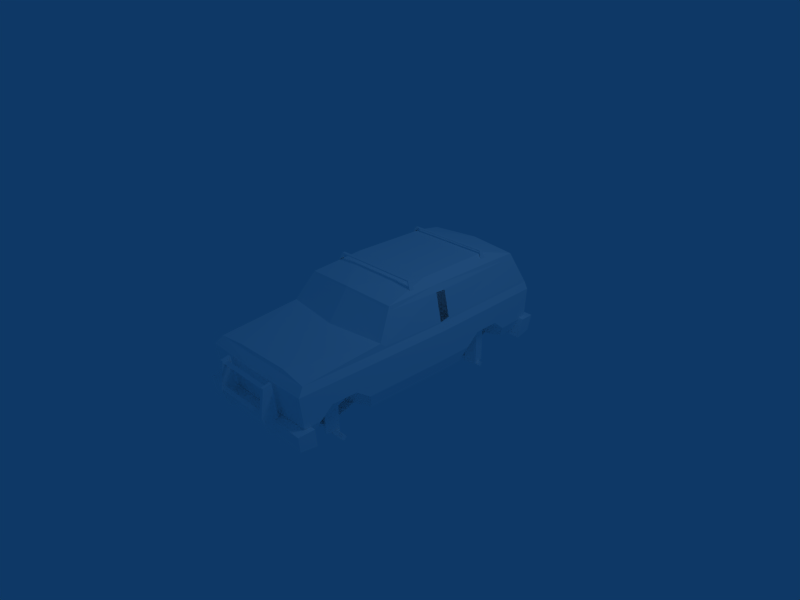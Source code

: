 # Source: tempest4x4-T.blend  (saved by Blender 2.48.1; exported with 4.5.12 LTS)
import bpy
from mathutils import Matrix  # noqa: F401  (used for matrix-valued properties, if any)

bpy.ops.wm.read_factory_settings(use_empty=True)
scene = bpy.context.scene
scene.name = 'Scene'

# ---- collections
col_collection_1 = bpy.data.collections.new('Collection 1'); scene.collection.children.link(col_collection_1)

# ---- materials (node trees are filled in below, after node groups)
mat_material_1 = bpy.data.materials.new('Material#1')
mat_material_1.alpha_threshold = 0.0
mat_material_1.diffuse_color = (1.0, 1.0, 1.0, 1.0)
mat_material_1.roughness = 0.5
mat_material_1.line_color = (0.0, 0.0, 0.0, 1.0)

# ---- material node trees

# ---- world
world_world = bpy.data.worlds.new('World'); scene.world = world_world
world_world.color = (0.05656, 0.2208, 0.4)
world_world.use_sun_shadow = False
world_world.sun_shadow_jitter_overblur = 0.0
world_world.cycles.sampling_method = 'MANUAL'
world_world.cycles.sample_map_resolution = 256

# ---- cameras
cam_camera = bpy.data.cameras.new('Camera')
cam_camera.passepartout_alpha = 0.2
cam_camera.clip_end = 100.0
cam_camera.lens = 35.0
cam_camera.ortho_scale = 7.314
cam_camera.show_passepartout = False
cam_camera.show_safe_areas = True
cam_camera.dof.focus_distance = 0.0
cam_camera.dof.aperture_fstop = 128.0

# ---- lights
light_spot = bpy.data.lights.new('Spot', 'POINT')
light_spot.transmission_factor = 0.0
light_spot.cutoff_distance = 30.0
light_spot.energy = 100.0
light_spot.shadow_buffer_clip_start = 1.001
light_spot.shadow_soft_size = 1.0
light_spot.shadow_maximum_resolution = 0.006
light_spot.use_absolute_resolution = True
light_spot.cycles.use_multiple_importance_sampling = False

# ---- meshes
me_body_prm0_material_1 = bpy.data.meshes.new('body.prm0_Material#1')
me_body_prm0_material_1.from_pydata([(0.6629, -1.508, -0.7937), (0.6629, -1.508, -0.06143), (0.7343, -1.337, -0.06136), (0.7343, -1.336, -0.7936), (0.7343, -1.337, -0.06136), (0.563, -1.265, -0.06134), (0.563, -1.265, -0.7936), (0.563, -1.265, -0.06134), (0.4916, -1.437, -0.0614), (0.4916, -1.436, -0.7936), (0.4916, -1.437, -0.0614), (0.6629, -1.508, -0.06143), (0.7343, -1.336, -0.7936), (0.563, -1.265, -0.7936), (0.4916, -1.436, -0.7936), (0.6629, -1.508, -0.7937), (0.804, 1.406, -0.7942), (0.8037, 1.407, -0.141), (0.6231, 1.364, -0.1411), (0.6235, 1.363, -0.7943), (0.6231, 1.364, -0.1411), (0.666, 1.183, -0.1409), (0.6663, 1.183, -0.7941), (0.666, 1.183, -0.1409), (0.8465, 1.226, -0.1409), (0.8468, 1.226, -0.7941), (0.8465, 1.226, -0.1409), (0.8037, 1.407, -0.141), (0.6235, 1.363, -0.7943), (0.6663, 1.183, -0.7941), (0.8468, 1.226, -0.7941), (0.804, 1.406, -0.7942), (-0.8042, 1.406, -0.7942), (-0.8042, 1.407, -0.141), (-0.847, 1.226, -0.1409), (-0.847, 1.226, -0.7941), (-0.847, 1.226, -0.1409), (-0.6664, 1.183, -0.1408), (-0.6664, 1.183, -0.7941), (-0.6664, 1.183, -0.1408), (-0.6236, 1.364, -0.141), (-0.6236, 1.363, -0.7942), (-0.6236, 1.364, -0.141), (-0.8042, 1.407, -0.141), (-0.847, 1.226, -0.7941), (-0.6664, 1.183, -0.7941), (-0.6236, 1.363, -0.7942), (-0.8042, 1.406, -0.7942), (-0.6631, -1.508, -0.7937), (-0.663, -1.508, -0.06142), (-0.4917, -1.437, -0.0614), (-0.4918, -1.436, -0.7936), (-0.4917, -1.437, -0.0614), (-0.5631, -1.265, -0.06132), (-0.5632, -1.265, -0.7936), (-0.5631, -1.265, -0.06132), (-0.7344, -1.337, -0.06134), (-0.7344, -1.336, -0.7936), (-0.7344, -1.337, -0.06134), (-0.663, -1.508, -0.06142), (-0.4918, -1.436, -0.7936), (-0.5632, -1.265, -0.7936), (-0.7344, -1.336, -0.7936), (-0.6631, -1.508, -0.7937), (-0.887, 1.935, 0.3007), (-0.7871, 1.82, 0.7028), (-0.8381, 0.5285, 0.69), (-0.9225, 0.531, 0.3012), (-0.9196, 0.3646, 0.2799), (-0.8413, 0.3664, 0.7027), (-0.8039, -0.4426, 0.7027), (-0.9151, -0.6547, 0.2959), (0.9226, 0.531, 0.3013), (0.7872, 1.82, 0.7029), (0.8891, 1.935, 0.3011), (0.8365, 0.5286, 0.6898), (0.9155, -0.6546, 0.296), (0.8037, -0.4426, 0.7027), (0.8418, 0.3665, 0.7028), (0.9338, 0.3647, 0.2796), (-7.051e-05, 2.114, 0.7038), (-0.6983, 2.056, 0.7036), (-0.7868, 2.248, 0.3007), (-9.347e-05, 2.279, 0.3011), (0.7867, 2.249, 0.301), (0.6981, 2.056, 0.7034), (-7.707e-05, -0.5322, 0.7897), (0.7242, -0.4879, 0.7311), (0.8296, -0.741, 0.3629), (-0.0001066, -0.848, 0.3614), (-0.8297, -0.7411, 0.363), (-0.7245, -0.4885, 0.7315), (0.8907, -1.983, 0.2595), (0.9088, -0.7307, 0.3627), (0.9156, -0.7569, 0.2605), (0.9351, 0.3689, 0.2608), (0.7926, 0.3689, 0.7917), (0.766, 2.023, 0.766), (0.8896, 2.259, 0.2607), (0.9443, 2.259, 0.1585), (0.9923, 0.369, 0.1585), (0.9694, 1.104, -0.1481), (0.987, 0.3689, -0.1478), (0.9826, 0.3689, -0.3149), (0.9571, -1.201, -0.148), (0.9598, -0.9718, -0.3148), (-0.8895, 2.259, 0.2607), (-0.9358, 0.3689, 0.2609), (-0.9451, 2.259, 0.1585), (-0.9918, 0.369, 0.1584), (-0.9711, 1.104, -0.1478), (-0.9858, 0.369, -0.1481), (-0.9823, 0.3688, -0.315), (-0.9583, -1.201, -0.148), (-0.9597, -0.9718, -0.3148), (-0.7936, 0.3689, 0.7918), (-0.7883, -0.461, 0.7658), (-0.911, -0.7304, 0.3631), (-0.9168, -0.7568, 0.2607), (-0.8908, -1.983, 0.2609), (-0.9438, -2.085, 0.1585), (0.7882, -0.461, 0.7658), (-8.035e-05, -0.5179, 0.8136), (-0.7883, -0.461, 0.7658), (-0.911, -0.7304, 0.3631), (-0.949, -1.591, -0.148), (-0.7883, -0.461, 0.7658), (-0.7936, 0.3689, 0.7918), (-0.666, 0.2897, 0.8948), (-0.6456, 1.534, 0.8933), (0.6659, 0.2897, 0.8948), (0.6454, 1.534, 0.8933), (0.7926, 0.3689, 0.7917), (0.766, 2.023, 0.766), (0.8896, 2.259, 0.2607), (0.766, 2.023, 0.766), (-7.215e-05, 2.08, 0.8006), (-0.7659, 2.023, 0.7659), (-0.911, -0.7304, 0.3631), (-0.8297, -0.7411, 0.363), (-0.4593, -1.964, 0.2959), (-0.0001066, -0.848, 0.3614), (0.4453, -1.949, 0.3017), (0.8296, -0.741, 0.3629), (0.9088, -0.7307, 0.3627), (0.9443, -2.085, 0.1586), (-0.9591, 1.501, -0.148), (-0.9507, 1.705, -0.3148), (-0.9337, 2.228, -0.3148), (-0.8493, 2.126, -0.51), (0.8682, -0.8861, -0.5567), (0.888, 0.3689, -0.5567), (0.9733, 0.8994, -0.3147), (-0.7659, 2.023, 0.7659), (-7.215e-05, 2.08, 0.8006), (-0.7659, 2.023, 0.7659), (-8.035e-05, -0.5179, 0.8136), (0.7882, -0.461, 0.7658), (0.949, -1.591, -0.148), (0.9428, -1.779, -0.3147), (0.9344, -2.028, -0.3149), (0.8481, -1.938, -0.51), (-6.723e-05, -2.108, 0.1586), (-0.9438, -2.085, 0.1585), (-0.8908, -1.983, 0.2609), (-7.543e-05, -1.983, 0.259), (0.8907, -1.983, 0.2595), (0.9443, -2.085, 0.1586), (0.9516, 1.705, -0.3148), (0.9584, 1.501, -0.148), (0.9349, 2.228, -0.3148), (0.8489, 2.126, -0.51), (0.8576, 1.781, -0.51), (-8.855e-05, 2.258, -0.3148), (0.9349, 2.228, -0.3148), (0.9443, 2.259, 0.1585), (-5.575e-05, 2.302, 0.1586), (-0.9451, 2.259, 0.1585), (-0.9337, 2.228, -0.3148), (0.7882, -0.461, 0.7658), (-0.9421, -1.779, -0.3148), (-0.935, -2.028, -0.3148), (-0.8481, -1.938, -0.51), (-0.8494, -1.864, -0.5101), (-5.575e-05, 2.302, 0.1586), (0.9443, 2.259, 0.1585), (-6.559e-05, 2.293, 0.2606), (-0.8895, 2.259, 0.2607), (-0.9451, 2.259, 0.1585), (-0.8874, 0.3688, -0.5568), (-0.8824, 0.8139, -0.5567), (-0.9743, 0.8994, -0.3146), (-0.87, -0.8863, -0.5566), (-0.4593, -1.964, 0.2959), (0.4453, -1.949, 0.3017), (-7.543e-05, -1.983, 0.259), (0.8489, 2.126, -0.51), (-8.855e-05, 2.258, -0.3148), (-0.8493, 2.126, -0.51), (0.9349, 2.228, -0.3148), (-0.9337, 2.228, -0.3148), (0.8896, 2.259, 0.2607), (-9.347e-05, 2.279, 0.3011), (-0.7868, 2.248, 0.3007), (-9.347e-05, 2.279, 0.3011), (0.7867, 2.249, 0.301), (-0.8297, -0.7411, 0.363), (0.8296, -0.741, 0.3629), (-0.0001066, -0.848, 0.3614), (0.8907, -1.983, 0.2595), (-0.8908, -1.983, 0.2609), (-0.8577, 1.781, -0.51), (-0.7868, 2.248, 0.3007), (-0.8908, -1.983, 0.2609), (0.8907, -1.983, 0.2595), (0.8822, 0.8139, -0.5566), (0.9088, -0.7307, 0.3627), (-0.8895, 2.259, 0.2607), (0.8501, -1.864, -0.5099), (0.2785, 1.336, -0.798), (0.1279, 1.287, -0.6459), (0.1278, 1.445, -0.7945), (-0.128, 1.287, -0.6459), (-0.128, 1.445, -0.7945), (-0.2787, 1.289, -0.7539), (-0.2787, 1.336, -0.798), (-0.8833, 1.289, -0.7539), (-0.8833, 1.336, -0.798), (-0.8833, 1.244, -0.8016), (-0.8833, 1.292, -0.8458), (-0.2787, 1.244, -0.8016), (-0.2787, 1.292, -0.8458), (-0.128, 1.139, -0.8041), (-0.128, 1.297, -0.9527), (0.1278, 1.139, -0.8041), (0.1279, 1.297, -0.9527), (0.2785, 1.244, -0.8016), (0.2785, 1.292, -0.8458), (0.8831, 1.244, -0.8016), (0.8831, 1.292, -0.8458), (0.8831, 1.336, -0.798), (0.2785, 1.289, -0.7539), (0.8831, -1.434, -0.8007), (0.8831, -1.389, -0.7527), (0.8831, -1.341, -0.7974), (0.2785, -1.389, -0.7527), (0.2785, -1.341, -0.7974), (0.1278, -1.392, -0.6453), (0.1279, -1.234, -0.7928), (-0.128, -1.392, -0.6453), (-0.128, -1.234, -0.7928), (-0.2787, -1.389, -0.7527), (-0.2787, -1.341, -0.7974), (-0.8833, -1.389, -0.7527), (-0.8833, -1.341, -0.7974), (-0.8833, -1.434, -0.8007), (-0.8833, -1.386, -0.8454), (-0.2787, -1.434, -0.8007), (-0.2787, -1.386, -0.8454), (-0.128, -1.54, -0.8029), (-0.128, -1.382, -0.9513), (0.1278, -1.54, -0.8029), (0.1278, -1.382, -0.9513), (0.2785, -1.434, -0.8007), (0.2785, -1.386, -0.8454), (0.8831, -1.386, -0.8454), (-0.9711, 1.104, -0.1478), (-0.9743, 0.8994, -0.3146), (-0.4133, 1.075, -0.3381), (-0.8824, 0.8139, -0.5567), (-0.3475, 0.9157, -0.649), (-0.4436, 0.3688, -0.6716), (0.4442, 0.3689, -0.6715), (-0.3429, -0.9866, -0.6475), (0.3429, -0.9866, -0.6475), (0.3366, -1.772, -0.5127), (0.4082, -1.146, -0.3397), (0.4039, -1.601, -0.3398), (0.9571, -1.201, -0.148), (0.949, -1.591, -0.148), (0.8977, -0.5203, 0.09648), (-0.8971, -0.5204, 0.09635), (0.8806, -0.9109, 0.01188), (-0.8798, -0.9109, 0.01182), (0.8444, -0.9046, -0.4363), (-0.8453, -0.9046, -0.4362), (0.8443, 0.6259, -0.4363), (-0.8449, 0.6259, -0.4362), (0.8447, 0.9264, -0.1082), (-0.846, 0.9264, -0.108), (0.8439, 2.216, -0.1083), (-0.8455, 2.216, -0.1082), (0.4453, -1.387, -0.7781), (0.6033, -1.387, -0.7781), (0.5928, -0.854, -0.5437), (0.6033, -1.393, -0.7089), (0.4548, -0.854, -0.5437), (0.4452, -1.393, -0.7089), (0.4548, -1.881, -0.5078), (0.5928, -1.881, -0.5078), (-0.6034, 1.285, -0.7091), (-0.6034, 1.291, -0.7788), (-0.5929, 1.808, -0.4966), (-0.4454, 1.291, -0.7788), (-0.455, 1.808, -0.4966), (-0.4454, 1.285, -0.7091), (-0.5929, 0.7692, -0.537), (-0.455, 0.7692, -0.537), (-0.6034, -1.393, -0.7089), (-0.6034, -1.387, -0.7781), (-0.5929, -0.854, -0.5437), (-0.4454, -1.387, -0.7781), (-0.455, -0.854, -0.5437), (-0.4454, -1.393, -0.7089), (-0.5929, -1.881, -0.5078), (-0.455, -1.881, -0.5078), (0.4453, 1.291, -0.7788), (0.6033, 1.291, -0.7788), (0.5928, 1.808, -0.4951), (0.6033, 1.285, -0.7091), (0.4548, 1.808, -0.4951), (0.4453, 1.285, -0.7091), (0.4548, 0.7692, -0.537), (0.5928, 0.7692, -0.537), (-0.9591, 1.501, -0.148), (-0.4079, 1.53, -0.3376), (-0.3397, 1.701, -0.5935), (0.3396, 1.701, -0.5946), (0.3474, 0.9157, -0.649), (0.4133, 1.075, -0.3381), (0.8822, 0.8139, -0.5566), (0.9733, 0.8994, -0.3147), (-0.9597, -0.9718, -0.3148), (-0.9583, -1.201, -0.148), (-0.4083, -1.146, -0.3397), (-0.4039, -1.601, -0.3383), (-0.3367, -1.772, -0.5121), (-0.8494, -1.864, -0.5101), (0.8501, -1.864, -0.5099), (0.9428, -1.779, -0.3147), (0.04232, -0.3733, -0.5429), (0.04233, 1.267, -0.7688), (0.01689, -0.3734, -0.6024), (0.01688, 1.258, -0.8272), (-0.04249, -0.3733, -0.5766), (-0.04246, 1.262, -0.802), (-0.01703, -0.3733, -0.5196), (-0.01705, 1.271, -0.7436), (-0.04247, -1.339, -0.8113), (0.01687, -1.334, -0.8358), (0.04232, -1.345, -0.7772), (-0.01705, -1.35, -0.7527), (0.8576, 1.781, -0.51), (0.8489, 2.126, -0.51), (-0.8493, 2.126, -0.51), (-0.8577, 1.781, -0.51), (-0.9507, 1.705, -0.3148), (0.7196, 0.2118, 0.4102), (0.143, 0.3132, 0.3815), (0.7195, 0.3132, 0.3815), (0.143, 0.1058, -0.1299), (0.7195, 0.1058, -0.1299), (0.143, 0.2118, 0.4102), (-0.1459, 0.2118, 0.4102), (-0.7227, 0.3132, 0.3815), (-0.146, 0.3132, 0.3815), (-0.7226, 0.1058, -0.1299), (-0.146, 0.1058, -0.1299), (-0.7226, 0.2118, 0.4102), (-0.8134, 1.245, 0.4289), (-0.8136, 1.106, -0.1106), (-0.8138, 1.346, 0.4016), (0.814, 1.346, 0.4017), (0.8117, 1.245, 0.4286), (0.811, 1.106, -0.1111), (-0.8874, 0.3688, -0.5568), (-0.87, -0.8863, -0.5566), (-0.9225, 0.531, 0.3012), (-0.887, 1.935, 0.3007), (-0.8455, 2.216, -0.1082), (-0.7868, 2.248, 0.3007), (0.8439, 2.216, -0.1083), (0.7867, 2.249, 0.301), (0.8891, 1.935, 0.3011), (-7.051e-05, 2.114, 0.7038), (-0.6983, 2.056, 0.7036), (0.6981, 2.056, 0.7034), (-0.7153, 2.005, 0.7564), (0.7148, 2.005, 0.7563), (-7.707e-05, -0.5322, 0.7897), (0.7242, -0.4879, 0.7311), (-0.8971, -0.5204, 0.09635), (0.8977, -0.5203, 0.09648), (-0.9058, -0.5548, 0.2371), (0.9068, -0.5547, 0.2373), (-0.9151, -0.6547, 0.2959), (0.9155, -0.6546, 0.296), (0.8296, -0.741, 0.3629), (0.8831, 1.289, -0.7539), (0.9694, 1.104, -0.1481), (0.4079, 1.53, -0.3396), (0.8682, -0.8861, -0.5567), (0.9598, -0.9718, -0.3148), (0.8444, -0.9046, -0.4363), (0.8443, 0.6259, -0.4363), (0.9338, 0.3647, 0.2796), (0.8447, 0.9264, -0.1082), (0.9226, 0.531, 0.3013), (0.888, 0.3689, -0.5567), (-0.7153, 2.005, 0.7564), (-0.6983, 2.056, 0.7036), (-0.7868, 2.248, 0.3007), (-0.887, 1.935, 0.3007), (-0.7871, 1.82, 0.7028), (-0.8381, 0.5285, 0.69), (0.7148, 2.005, 0.7563), (0.8365, 0.5286, 0.6898), (0.7872, 1.82, 0.7029), (0.8891, 1.935, 0.3011), (0.7867, 2.249, 0.301), (0.6981, 2.056, 0.7034), (-9.347e-05, -2.051, -0.3147), (-0.935, -2.028, -0.3148), (0.9344, -2.028, -0.3149), (-0.8297, -0.7411, 0.363), (-0.846, 0.9264, -0.108), (0.9584, 1.501, -0.148), (-0.8481, -1.938, -0.51), (0.9226, 0.531, 0.3013), (0.8418, 0.3665, 0.7028), (0.9338, 0.3647, 0.2796), (-0.9196, 0.3646, 0.2799), (-0.9225, 0.531, 0.3012), (-0.7245, -0.4885, 0.7315), (0.9516, 1.705, -0.3148), (-0.8039, -0.4426, 0.7027), (-0.9151, -0.6547, 0.2959), (-0.8297, -0.7411, 0.363), (-0.8413, 0.3664, 0.7027), (0.8037, -0.4426, 0.7027), (0.8296, -0.741, 0.3629), (0.9155, -0.6546, 0.296), (-0.8453, -0.9046, -0.4362), (-0.8798, -0.9109, 0.01182), (-0.8971, -0.5204, 0.09635), (0.9338, 0.3647, 0.2796), (0.8977, -0.5203, 0.09648), (0.8296, -0.741, 0.3629), (0.8037, -0.4426, 0.7027), (0.7242, -0.4879, 0.7311), (-0.7245, -0.4885, 0.7315), (-0.8039, -0.4426, 0.7027), (-0.8297, -0.7411, 0.363), (0.8418, 0.3665, 0.7028), (0.8365, 0.5286, 0.6898), (-0.8381, 0.5285, 0.69), (-0.8413, 0.3664, 0.7027), (-0.9196, 0.3646, 0.2799), (-0.9421, -1.779, -0.3148), (0.8481, -1.938, -0.51), (-0.949, -1.591, -0.148), (0.7195, 0.1058, -0.1299), (0.7196, 0.2118, 0.4102), (0.7195, 0.3132, 0.3815), (0.8481, -1.938, -0.51), (-9.347e-05, -2.051, -0.3147), (0.9344, -2.028, -0.3149), (-0.8481, -1.938, -0.51), (-0.935, -2.028, -0.3148), (-0.8449, 0.6259, -0.4362), (-0.9196, 0.3646, 0.2799), (-0.846, 0.9264, -0.108), (0.9155, -0.6546, 0.296), (0.9068, -0.5547, 0.2373), (-0.9151, -0.6547, 0.2959), (-0.9058, -0.5548, 0.2371), (0.8806, -0.9109, 0.01188), (0.9068, -0.5547, 0.2373), (0.8977, -0.5203, 0.09648), (0.9338, 0.3647, 0.2796), (0.7482, -0.04468, 0.8047), (0.6821, -0.02168, 0.9526), (0.6821, 0.02081, 0.9527), (-0.6823, 0.02081, 0.9527), (-0.6592, -0.01193, 0.9279), (-0.7484, 0.04383, 0.805), (-0.7484, -0.04468, 0.8047), (-0.6822, -0.02168, 0.9526), (0.659, -0.01193, 0.9279), (0.7482, 0.04383, 0.805), (0.6386, 1.447, 0.9274), (0.6609, 1.438, 0.9516), (0.725, 1.413, 0.8037), (0.725, 1.505, 0.8037), (0.6609, 1.48, 0.9526), (-0.6611, 1.48, 0.9526), (-0.6611, 1.438, 0.9516), (-0.6387, 1.471, 0.9268), (-0.7252, 1.505, 0.8037), (-0.7252, 1.413, 0.8037), (-0.4843, -2.282, 0.1713), (-0.4343, -2.346, -0.2379), (-0.4843, -2.345, -0.238), (-0.4343, -2.24, -0.5479), (-0.4843, -2.241, -0.5478), (-0.4343, -2.074, -0.59), (-0.4843, -2.076, -0.59), (-0.4343, -2.157, 0.1983), (-0.4842, -2.156, 0.1982), (-0.4343, -2.281, 0.1712), (0.4341, -2.283, 0.1711), (0.4841, -2.345, -0.2379), (0.4341, -2.345, -0.2379), (0.4841, -2.241, -0.5479), (0.4341, -2.241, -0.5479), (0.4841, -2.075, -0.5899), (0.4341, -2.075, -0.5899), (0.4841, -2.155, 0.1984), (0.4342, -2.155, 0.1984), (0.4841, -2.283, 0.1711), (0.4591, -2.211, 0.1608), (-0.4593, -2.211, 0.1608), (0.4591, -2.2, 0.1024), (-0.4593, -2.201, 0.1023), (0.4591, -2.256, 0.1226), (-0.4593, -2.256, 0.1227), (0.4591, -2.276, -0.2068), (-0.4593, -2.276, -0.2069), (0.4591, -2.266, -0.2654), (-0.4593, -2.266, -0.2653), (0.4591, -2.322, -0.2452), (-0.4593, -2.322, -0.2451), (0.9756, -2.142, -0.5876), (-0.9942, -1.893, -0.6098), (-0.9759, -2.142, -0.5876), (1.016, -1.932, -0.3248), (-0.994, -2.173, -0.3455), (-1.015, -1.932, -0.3248), (0.9937, -2.173, -0.3455), (-0.997, 2.346, -0.3089), (1.018, 2.104, -0.2929), (-1.018, 2.104, -0.2929), (0.9967, 2.346, -0.3089), (0.9934, -1.893, -0.6099), (0.9948, 2.042, -0.5962), (0.9793, 2.287, -0.5556), (-0.9953, 2.042, -0.5962), (-0.9788, 2.287, -0.5556), (0.9756, -2.142, -0.5876), (1.016, -1.932, -0.3248), (0.9934, -1.893, -0.6099), (0.9937, -2.173, -0.3455), (0.9756, -2.142, -0.5876), (-0.9759, -2.142, -0.5876), (0.9937, -2.173, -0.3455), (0.9967, 2.346, -0.3089), (0.9793, 2.287, -0.5556), (1.018, 2.104, -0.2929), (0.9948, 2.042, -0.5962), (1.018, 2.104, -0.2929), (0.9948, 2.042, -0.5962), (-1.018, 2.104, -0.2929), (0.9934, -1.893, -0.6099), (1.016, -1.932, -0.3248), (-1.015, -1.932, -0.3248), (0.9793, 2.287, -0.5556), (0.9967, 2.346, -0.3089), (-0.9788, 2.287, -0.5556), (-0.9942, -1.893, -0.6098), (-0.9759, -2.142, -0.5876), (-0.9942, -1.893, -0.6098), (-1.015, -1.932, -0.3248), (-0.9953, 2.042, -0.5962), (-0.997, 2.346, -0.3089), (-0.994, -2.173, -0.3455), (-0.9953, 2.042, -0.5962), (-0.9788, 2.287, -0.5556), (-1.018, 2.104, -0.2929), (-0.997, 2.346, -0.3089), (-0.994, -2.173, -0.3455)], [], [(0, 2, 1), (3, 5, 4), (6, 8, 7), (9, 11, 10), (0, 12, 2), (3, 13, 5), (6, 14, 8), (9, 15, 11), (16, 18, 17), (19, 21, 20), (22, 24, 23), (25, 27, 26), (16, 28, 18), (19, 29, 21), (22, 30, 24), (25, 31, 27), (32, 34, 33), (35, 37, 36), (38, 40, 39), (41, 43, 42), (32, 44, 34), (35, 45, 37), (38, 46, 40), (41, 47, 43), (48, 50, 49), (51, 53, 52), (54, 56, 55), (57, 59, 58), (48, 60, 50), (51, 61, 53), (54, 62, 56), (57, 63, 59), (64, 66, 65), (64, 67, 66), (68, 70, 69), (68, 71, 70), (72, 74, 73), (72, 73, 75), (76, 78, 77), (76, 79, 78), (80, 82, 81), (80, 83, 82), (80, 84, 83), (80, 85, 84), (86, 88, 87), (86, 89, 88), (86, 90, 89), (86, 91, 90), (92, 94, 93), (94, 76, 93), (94, 95, 76), (95, 79, 76), (95, 72, 79), (72, 78, 79), (72, 75, 78), (75, 96, 78), (75, 73, 96), (73, 97, 96), (73, 74, 97), (74, 98, 97), (74, 95, 98), (95, 99, 98), (95, 100, 99), (100, 101, 99), (100, 102, 101), (102, 103, 101), (102, 104, 103), (104, 105, 103), (64, 106, 67), (106, 107, 67), (106, 108, 107), (108, 109, 107), (108, 110, 109), (110, 111, 109), (110, 112, 111), (112, 113, 111), (112, 114, 113), (67, 69, 66), (69, 115, 66), (69, 70, 115), (70, 116, 115), (70, 71, 116), (71, 117, 116), (71, 118, 117), (118, 119, 117), (118, 120, 119), (88, 121, 87), (121, 86, 87), (121, 122, 86), (122, 91, 86), (122, 123, 91), (123, 124, 91), (125, 120, 113), (120, 109, 113), (120, 118, 109), (118, 107, 109), (118, 71, 107), (71, 68, 107), (126, 128, 127), (128, 129, 127), (128, 130, 129), (130, 131, 129), (130, 132, 131), (132, 133, 131), (134, 85, 135), (85, 136, 135), (85, 80, 136), (80, 137, 136), (80, 81, 137), (81, 82, 137), (138, 140, 139), (140, 141, 139), (140, 142, 141), (142, 143, 141), (142, 144, 143), (92, 145, 94), (145, 100, 94), (145, 104, 100), (104, 102, 100), (110, 108, 146), (108, 147, 146), (108, 148, 147), (148, 149, 147), (150, 151, 105), (151, 103, 105), (151, 152, 103), (152, 101, 103), (115, 153, 66), (153, 65, 66), (153, 106, 65), (106, 64, 65), (133, 154, 131), (154, 129, 131), (154, 155, 129), (155, 127, 129), (126, 156, 128), (156, 130, 128), (156, 157, 130), (157, 132, 130), (104, 145, 158), (145, 159, 158), (145, 160, 159), (160, 161, 159), (162, 164, 163), (162, 165, 164), (162, 166, 165), (162, 167, 166), (168, 99, 169), (168, 170, 99), (168, 171, 170), (168, 172, 171), (173, 175, 174), (173, 176, 175), (173, 177, 176), (173, 178, 177), (77, 93, 76), (77, 179, 93), (77, 96, 179), (77, 78, 96), (180, 120, 125), (180, 181, 120), (180, 182, 181), (180, 183, 182), (184, 134, 185), (184, 186, 134), (184, 187, 186), (184, 188, 187), (189, 191, 190), (189, 112, 191), (189, 114, 112), (189, 192, 114), (193, 195, 194), (196, 198, 197), (197, 199, 196), (197, 198, 200), (186, 202, 201), (67, 68, 69), (68, 67, 107), (203, 205, 204), (206, 208, 207), (194, 195, 209), (193, 210, 195), (100, 95, 94), (149, 211, 147), (202, 186, 212), (134, 84, 85), (169, 99, 101), (124, 90, 91), (138, 213, 140), (142, 214, 144), (151, 215, 152), (111, 113, 109), (88, 216, 121), (82, 187, 137), (186, 217, 212), (110, 191, 112), (201, 202, 84), (161, 218, 159), (95, 74, 72), (219, 221, 220), (221, 222, 220), (221, 223, 222), (223, 224, 222), (223, 225, 224), (225, 226, 224), (225, 227, 226), (227, 228, 226), (227, 229, 228), (229, 230, 228), (229, 231, 230), (231, 232, 230), (231, 233, 232), (233, 234, 232), (233, 235, 234), (235, 236, 234), (235, 237, 236), (237, 238, 236), (237, 239, 238), (239, 240, 238), (239, 219, 240), (219, 241, 240), (219, 220, 241), (220, 234, 241), (220, 232, 234), (242, 244, 243), (244, 245, 243), (244, 246, 245), (246, 247, 245), (246, 248, 247), (248, 249, 247), (248, 250, 249), (250, 251, 249), (250, 252, 251), (252, 253, 251), (252, 254, 253), (254, 255, 253), (254, 256, 255), (256, 257, 255), (256, 258, 257), (258, 259, 257), (258, 260, 259), (260, 261, 259), (260, 262, 261), (262, 263, 261), (262, 264, 263), (264, 242, 263), (264, 265, 242), (265, 244, 242), (265, 246, 244), (266, 268, 267), (268, 269, 267), (268, 270, 269), (270, 271, 269), (270, 272, 271), (272, 273, 271), (272, 274, 273), (274, 275, 273), (274, 276, 275), (276, 277, 275), (276, 278, 277), (278, 279, 277), (280, 282, 281), (282, 283, 281), (282, 284, 283), (284, 285, 283), (284, 286, 285), (286, 287, 285), (286, 288, 287), (288, 289, 287), (288, 290, 289), (290, 291, 289), (292, 294, 293), (294, 295, 293), (294, 296, 295), (296, 297, 295), (296, 292, 297), (292, 298, 297), (292, 293, 298), (293, 299, 298), (293, 295, 299), (295, 297, 299), (300, 302, 301), (302, 303, 301), (302, 304, 303), (304, 305, 303), (304, 300, 305), (300, 306, 305), (300, 301, 306), (301, 307, 306), (301, 303, 307), (303, 305, 307), (308, 310, 309), (310, 311, 309), (310, 312, 311), (312, 313, 311), (312, 308, 313), (308, 314, 313), (308, 309, 314), (309, 315, 314), (309, 311, 315), (311, 313, 315), (316, 318, 317), (318, 319, 317), (318, 320, 319), (320, 321, 319), (320, 316, 321), (316, 322, 321), (316, 317, 322), (317, 323, 322), (317, 319, 323), (319, 321, 323), (239, 237, 219), (237, 221, 219), (237, 235, 221), (235, 223, 221), (235, 233, 223), (233, 225, 223), (233, 231, 225), (231, 227, 225), (231, 229, 227), (324, 325, 266), (325, 268, 266), (325, 326, 268), (326, 270, 268), (326, 327, 270), (327, 328, 270), (327, 329, 328), (329, 330, 328), (329, 331, 330), (332, 334, 333), (334, 335, 333), (334, 336, 335), (336, 337, 335), (336, 275, 337), (275, 338, 337), (275, 277, 338), (277, 339, 338), (277, 279, 339), (243, 245, 263), (245, 261, 263), (245, 247, 261), (247, 259, 261), (247, 249, 259), (249, 257, 259), (249, 251, 257), (251, 255, 257), (251, 253, 255), (265, 264, 246), (264, 248, 246), (264, 262, 248), (262, 250, 248), (262, 260, 250), (260, 252, 250), (260, 258, 252), (258, 254, 252), (258, 256, 254), (340, 342, 341), (342, 343, 341), (342, 344, 343), (344, 345, 343), (344, 346, 345), (346, 347, 345), (346, 340, 347), (340, 341, 347), (344, 342, 348), (342, 349, 348), (342, 340, 349), (340, 350, 349), (340, 346, 350), (346, 351, 350), (346, 344, 351), (344, 348, 351), (352, 327, 353), (327, 354, 353), (327, 326, 354), (326, 355, 354), (326, 325, 355), (325, 356, 355), (325, 324, 356), (357, 359, 358), (359, 360, 358), (359, 361, 360), (361, 362, 360), (361, 357, 362), (357, 358, 362), (363, 365, 364), (365, 366, 364), (365, 367, 366), (367, 368, 366), (367, 363, 368), (363, 364, 368), (369, 371, 370), (371, 372, 370), (371, 373, 372), (373, 374, 372), (373, 369, 374), (369, 370, 374), (269, 271, 375), (271, 376, 375), (271, 273, 376), (273, 334, 376), (273, 336, 334), (377, 379, 378), (379, 380, 378), (379, 381, 380), (381, 382, 380), (381, 383, 382), (384, 386, 385), (386, 387, 385), (386, 388, 387), (388, 389, 387), (388, 390, 389), (220, 222, 232), (222, 230, 232), (222, 224, 230), (224, 228, 230), (224, 226, 228), (391, 393, 392), (393, 394, 392), (393, 395, 394), (395, 396, 394), (395, 397, 396), (234, 236, 241), (236, 398, 241), (236, 238, 398), (238, 240, 398), (331, 329, 399), (329, 400, 399), (329, 327, 400), (327, 352, 400), (272, 401, 274), (401, 276, 274), (401, 402, 276), (402, 278, 276), (403, 405, 404), (405, 406, 404), (405, 407, 406), (407, 383, 406), (272, 408, 401), (272, 330, 408), (272, 328, 330), (272, 270, 328), (409, 411, 410), (409, 412, 411), (409, 413, 412), (409, 414, 413), (415, 417, 416), (415, 418, 417), (415, 419, 418), (415, 420, 419), (421, 163, 422), (421, 162, 163), (421, 167, 162), (421, 423, 167), (397, 395, 424), (377, 425, 379), (400, 426, 399), (372, 374, 370), (360, 362, 358), (366, 368, 364), (367, 365, 363), (338, 427, 337), (428, 430, 429), (431, 432, 414), (373, 371, 369), (381, 406, 383), (389, 433, 387), (400, 434, 426), (400, 352, 434), (273, 275, 336), (428, 429, 416), (435, 437, 436), (438, 431, 414), (439, 441, 440), (442, 444, 443), (403, 446, 445), (334, 332, 376), (447, 449, 448), (450, 452, 451), (453, 415, 454), (409, 456, 455), (425, 377, 457), (335, 337, 458), (449, 429, 448), (450, 451, 438), (449, 415, 429), (450, 438, 409), (338, 459, 427), (335, 460, 333), (335, 458, 460), (461, 463, 462), (241, 398, 240), (464, 466, 465), (467, 464, 465), (465, 468, 467), (469, 470, 442), (471, 470, 469), (472, 405, 473), (474, 475, 457), (446, 403, 476), (444, 442, 457), (475, 444, 457), (477, 479, 478), (263, 242, 243), (294, 292, 296), (299, 297, 298), (307, 305, 306), (304, 302, 300), (315, 313, 314), (312, 310, 308), (318, 316, 320), (323, 321, 322), (480, 482, 481), (482, 483, 481), (482, 484, 483), (484, 485, 483), (484, 486, 485), (486, 487, 485), (486, 484, 487), (484, 488, 487), (484, 482, 488), (482, 489, 488), (482, 480, 489), (480, 488, 489), (480, 481, 488), (481, 487, 488), (481, 483, 487), (483, 485, 487), (490, 492, 491), (492, 493, 491), (492, 490, 493), (490, 494, 493), (490, 495, 494), (495, 491, 494), (495, 496, 491), (496, 490, 491), (496, 497, 490), (497, 495, 490), (497, 498, 495), (498, 496, 495), (498, 499, 496), (499, 497, 496), (499, 498, 497), (500, 502, 501), (502, 503, 501), (502, 504, 503), (504, 505, 503), (504, 506, 505), (506, 507, 505), (506, 508, 507), (508, 509, 507), (508, 500, 509), (500, 501, 509), (510, 512, 511), (512, 513, 511), (512, 514, 513), (514, 515, 513), (514, 516, 515), (516, 517, 515), (516, 518, 517), (518, 519, 517), (518, 510, 519), (510, 511, 519), (520, 522, 521), (522, 523, 521), (522, 524, 523), (524, 525, 523), (524, 520, 525), (520, 521, 525), (526, 528, 527), (528, 529, 527), (528, 530, 529), (530, 531, 529), (530, 526, 531), (526, 527, 531), (501, 505, 507), (506, 504, 502), (502, 500, 508), (508, 506, 502), (507, 509, 501), (505, 501, 503), (511, 515, 517), (516, 514, 512), (512, 510, 518), (518, 516, 512), (517, 519, 511), (515, 511, 513), (532, 534, 533), (535, 537, 536), (535, 536, 538), (539, 541, 540), (542, 539, 540), (532, 533, 543), (544, 546, 545), (546, 547, 545), (548, 550, 549), (551, 553, 552), (548, 549, 554), (555, 557, 556), (557, 558, 556), (559, 561, 560), (562, 564, 563), (565, 567, 566), (562, 568, 564), (569, 571, 570), (561, 572, 560), (567, 573, 566), (493, 494, 491), (551, 574, 553), (575, 577, 576), (577, 578, 576), (569, 579, 571)])
_uv = me_body_prm0_material_1.uv_layers.new(name='UVTex')
_uv.uv.foreach_set('vector', [0.6798, 0.8608, 0.9894, 0.9235, 0.9894, 0.8608, 0.6798, 0.8608, 0.9894, 0.9235, 0.9894, 0.8608, 0.6798, 0.8608, 0.9894, 0.9235, 0.9894, 0.8608, 0.6798, 0.8608, 0.9894, 0.9235, 0.9894, 0.8608, 0.6798, 0.8608, 0.6798, 0.9235, 0.9894, 0.9235, 0.6798, 0.8608, 0.6798, 0.9235, 0.9894, 0.9235, 0.6798, 0.8608, 0.6798, 0.9235, 0.9894, 0.9235, 0.6798, 0.8608, 0.6798, 0.9235, 0.9894, 0.9235, 0.6798, 0.8608, 0.9894, 0.9235, 0.9894, 0.8608, 0.6798, 0.8608, 0.9894, 0.9235, 0.9894, 0.8608, 0.6798, 0.8608, 0.9894, 0.9235, 0.9894, 0.8608, 0.6798, 0.8608, 0.9894, 0.9235, 0.9894, 0.8608, 0.6798, 0.8608, 0.6798, 0.9235, 0.9894, 0.9235, 0.6798, 0.8608, 0.6798, 0.9235, 0.9894, 0.9235, 0.6798, 0.8608, 0.6798, 0.9235, 0.9894, 0.9235, 0.6798, 0.8608, 0.6798, 0.9235, 0.9894, 0.9235, 0.6798, 0.8608, 0.9894, 0.9235, 0.9894, 0.8608, 0.6798, 0.8608, 0.9894, 0.9235, 0.9894, 0.8608, 0.6798, 0.8608, 0.9894, 0.9235, 0.9894, 0.8608, 0.6798, 0.8608, 0.9894, 0.9235, 0.9894, 0.8608, 0.6798, 0.8608, 0.6798, 0.9235, 0.9894, 0.9235, 0.6798, 0.8608, 0.6798, 0.9235, 0.9894, 0.9235, 0.6798, 0.8608, 0.6798, 0.9235, 0.9894, 0.9235, 0.6798, 0.8608, 0.6798, 0.9235, 0.9894, 0.9235, 0.6798, 0.8608, 0.9894, 0.9235, 0.9894, 0.8608, 0.6798, 0.8608, 0.9894, 0.9235, 0.9894, 0.8608, 0.6798, 0.8608, 0.9894, 0.9235, 0.9894, 0.8608, 0.6798, 0.8608, 0.9894, 0.9235, 0.9894, 0.8608, 0.6798, 0.8608, 0.6798, 0.9235, 0.9894, 0.9235, 0.6798, 0.8608, 0.6798, 0.9235, 0.9894, 0.9235, 0.6798, 0.8608, 0.6798, 0.9235, 0.9894, 0.9235, 0.6798, 0.8608, 0.6798, 0.9235, 0.9894, 0.9235, 0.8194, 0.7514, 0.608, 0.8187, 0.8016, 0.8207, 0.8194, 0.7514, 0.6083, 0.7517, 0.608, 0.8187, 0.5831, 0.7482, 0.462, 0.8207, 0.5834, 0.8207, 0.5831, 0.7482, 0.4299, 0.7509, 0.462, 0.8207, 0.2642, 0.8503, 0.05493, 0.8504, 0.07184, 0.7827, 0.2642, 0.8503, 0.07184, 0.7827, 0.2644, 0.7851, 0.4415, 0.8514, 0.2888, 0.7828, 0.4094, 0.7828, 0.4415, 0.8514, 0.2891, 0.8542, 0.2888, 0.7828, 0.8098, 0.5859, 0.9542, 0.4774, 0.9423, 0.5839, 0.8098, 0.5859, 0.8098, 0.4786, 0.9542, 0.4774, 0.8098, 0.5859, 0.6661, 0.4773, 0.8098, 0.4786, 0.8098, 0.5859, 0.6776, 0.5854, 0.6661, 0.4773, 0.8151, 0.2796, 0.6537, 0.166, 0.6605, 0.2748, 0.8151, 0.2796, 0.8152, 0.1639, 0.6537, 0.166, 0.8151, 0.2796, 0.9716, 0.1661, 0.8152, 0.1639, 0.8151, 0.2796, 0.9598, 0.2749, 0.9716, 0.1661, 0.6389, 0.8575, 0.4561, 0.8572, 0.4525, 0.8403, 0.4561, 0.8572, 0.4415, 0.8514, 0.4525, 0.8403, 0.4561, 0.8572, 0.2883, 0.8572, 0.4415, 0.8514, 0.2883, 0.8572, 0.2891, 0.8542, 0.4415, 0.8514, 0.2883, 0.8572, 0.2642, 0.8503, 0.2891, 0.8542, 0.2642, 0.8503, 0.2888, 0.7828, 0.2891, 0.8542, 0.2642, 0.8503, 0.2644, 0.7851, 0.2888, 0.7828, 0.2644, 0.7851, 0.2883, 0.7678, 0.2888, 0.7828, 0.2644, 0.7851, 0.07184, 0.7827, 0.2883, 0.7678, 0.07184, 0.7827, 0.04175, 0.7724, 0.2883, 0.7678, 0.07184, 0.7827, 0.05493, 0.8504, 0.04175, 0.7724, 0.05493, 0.8504, 0.006715, 0.8572, 0.04175, 0.7724, 0.05493, 0.8504, 0.2883, 0.8572, 0.006715, 0.8572, 0.2883, 0.8572, 0.006715, 0.8746, 0.006715, 0.8572, 0.2883, 0.8572, 0.2883, 0.8746, 0.006715, 0.8746, 0.2883, 0.8746, 0.1793, 0.9262, 0.006715, 0.8746, 0.2883, 0.8746, 0.2883, 0.9262, 0.1793, 0.9262, 0.2883, 0.9262, 0.2885, 0.954, 0.1793, 0.9262, 0.2883, 0.9262, 0.5226, 0.9262, 0.2885, 0.954, 0.5226, 0.9262, 0.4883, 0.954, 0.2885, 0.954, 0.8194, 0.7514, 0.865, 0.7451, 0.6083, 0.7517, 0.865, 0.7451, 0.5839, 0.7451, 0.6083, 0.7517, 0.865, 0.7451, 0.865, 0.7275, 0.5839, 0.7451, 0.865, 0.7275, 0.5839, 0.7275, 0.5839, 0.7451, 0.865, 0.7275, 0.6944, 0.6749, 0.5839, 0.7275, 0.6944, 0.6749, 0.5839, 0.6749, 0.5839, 0.7275, 0.6944, 0.6749, 0.5839, 0.6454, 0.5839, 0.6749, 0.5839, 0.6454, 0.3477, 0.6749, 0.5839, 0.6749, 0.5839, 0.6454, 0.3823, 0.6454, 0.3477, 0.6749, 0.6083, 0.7517, 0.5834, 0.8207, 0.608, 0.8187, 0.5834, 0.8207, 0.5839, 0.8343, 0.608, 0.8187, 0.5834, 0.8207, 0.462, 0.8207, 0.5839, 0.8343, 0.462, 0.8207, 0.459, 0.8318, 0.5839, 0.8343, 0.462, 0.8207, 0.4299, 0.7509, 0.459, 0.8318, 0.4299, 0.7509, 0.4185, 0.7624, 0.459, 0.8318, 0.4299, 0.7509, 0.4146, 0.7451, 0.4185, 0.7624, 0.4146, 0.7451, 0.23, 0.7451, 0.4185, 0.7624, 0.4146, 0.7451, 0.215, 0.7275, 0.23, 0.7451, 0.6537, 0.166, 0.6501, 0.2808, 0.6605, 0.2748, 0.6501, 0.2808, 0.8151, 0.2796, 0.6605, 0.2748, 0.6501, 0.2808, 0.8152, 0.2908, 0.8151, 0.2796, 0.8152, 0.2908, 0.9598, 0.2749, 0.8151, 0.2796, 0.8152, 0.2908, 0.9713, 0.2849, 0.9598, 0.2749, 0.9713, 0.2849, 0.9843, 0.1661, 0.9598, 0.2749, 0.2891, 0.6749, 0.215, 0.7275, 0.3477, 0.6749, 0.215, 0.7275, 0.5839, 0.7275, 0.3477, 0.6749, 0.215, 0.7275, 0.4146, 0.7451, 0.5839, 0.7275, 0.4146, 0.7451, 0.5839, 0.7451, 0.5839, 0.7275, 0.4146, 0.7451, 0.4299, 0.7509, 0.5839, 0.7451, 0.4299, 0.7509, 0.5831, 0.7482, 0.5839, 0.7451, 0.5143, 0.2778, 0.4945, 0.1989, 0.5153, 0.1904, 0.4945, 0.1989, 0.491, 0.06781, 0.5153, 0.1904, 0.4945, 0.1989, 0.2756, 0.1989, 0.491, 0.06781, 0.2756, 0.1989, 0.2786, 0.06781, 0.491, 0.06781, 0.2756, 0.1989, 0.2556, 0.1904, 0.2786, 0.06781, 0.2556, 0.1904, 0.26, 0.01733, 0.2786, 0.06781, 0.6487, 0.4677, 0.6776, 0.5854, 0.6705, 0.6033, 0.6776, 0.5854, 0.8098, 0.5996, 0.6705, 0.6033, 0.6776, 0.5854, 0.8098, 0.5859, 0.8098, 0.5996, 0.8098, 0.5859, 0.9498, 0.6013, 0.8098, 0.5996, 0.8098, 0.5859, 0.9423, 0.5839, 0.9498, 0.6013, 0.9423, 0.5839, 0.9542, 0.4774, 0.9498, 0.6013, 0.5107, 0.3069, 0.4357, 0.4116, 0.4991, 0.3071, 0.4357, 0.4116, 0.3822, 0.3123, 0.4991, 0.3071, 0.4357, 0.4116, 0.3319, 0.4119, 0.3822, 0.3123, 0.3319, 0.4119, 0.2727, 0.3071, 0.3822, 0.3123, 0.3319, 0.4119, 0.261, 0.3069, 0.2727, 0.3071, 0.6389, 0.8575, 0.6543, 0.8746, 0.4561, 0.8572, 0.6543, 0.8746, 0.2883, 0.8746, 0.4561, 0.8572, 0.6543, 0.8746, 0.5226, 0.9262, 0.2883, 0.8746, 0.5226, 0.9262, 0.2883, 0.9262, 0.2883, 0.8746, 0.6944, 0.6749, 0.865, 0.7275, 0.7542, 0.6749, 0.865, 0.7275, 0.7847, 0.6454, 0.7542, 0.6749, 0.865, 0.7275, 0.8613, 0.6454, 0.7847, 0.6454, 0.8613, 0.6454, 0.8461, 0.6124, 0.7847, 0.6454, 0.4756, 0.9949, 0.2883, 0.9949, 0.4883, 0.954, 0.2883, 0.9949, 0.2885, 0.954, 0.4883, 0.954, 0.2883, 0.9949, 0.2092, 0.954, 0.2885, 0.954, 0.2092, 0.954, 0.1793, 0.9262, 0.2885, 0.954, 0.5839, 0.8343, 0.8327, 0.8318, 0.608, 0.8187, 0.8327, 0.8318, 0.8016, 0.8207, 0.608, 0.8187, 0.8327, 0.8318, 0.865, 0.7451, 0.8016, 0.8207, 0.865, 0.7451, 0.8194, 0.7514, 0.8016, 0.8207, 0.26, 0.01733, 0.3848, 0.01147, 0.2786, 0.06781, 0.3848, 0.01147, 0.491, 0.06781, 0.2786, 0.06781, 0.3848, 0.01147, 0.5109, 0.01733, 0.491, 0.06781, 0.5109, 0.01733, 0.5153, 0.1904, 0.491, 0.06781, 0.5143, 0.2778, 0.3848, 0.2837, 0.4945, 0.1989, 0.3848, 0.2837, 0.2756, 0.1989, 0.4945, 0.1989, 0.3848, 0.2837, 0.2562, 0.2778, 0.2756, 0.1989, 0.2562, 0.2778, 0.2556, 0.1904, 0.2756, 0.1989, 0.5226, 0.9262, 0.6543, 0.8746, 0.5811, 0.9262, 0.6543, 0.8746, 0.6086, 0.954, 0.5811, 0.9262, 0.6543, 0.8746, 0.6458, 0.954, 0.6086, 0.954, 0.6458, 0.954, 0.6326, 0.9871, 0.6086, 0.954, 0.8086, 0.1238, 0.981, 0.1447, 0.9905, 0.1208, 0.8086, 0.1238, 0.807, 0.1447, 0.981, 0.1447, 0.8086, 0.1238, 0.6488, 0.1443, 0.807, 0.1447, 0.8086, 0.1238, 0.6351, 0.1209, 0.6488, 0.1443, 0.08893, 0.954, 0.006715, 0.8746, 0.1197, 0.9262, 0.08893, 0.954, 0.01129, 0.954, 0.006715, 0.8746, 0.08893, 0.954, 0.02637, 0.9871, 0.01129, 0.954, 0.08893, 0.954, 0.0777, 0.9871, 0.02637, 0.9871, 0.8101, 0.3469, 0.6381, 0.4435, 0.6376, 0.3483, 0.8101, 0.3469, 0.8094, 0.4435, 0.6381, 0.4435, 0.8101, 0.3469, 0.9828, 0.4428, 0.8094, 0.4435, 0.8101, 0.3469, 0.9825, 0.3471, 0.9828, 0.4428, 0.4094, 0.7828, 0.4525, 0.8403, 0.4415, 0.8514, 0.4094, 0.7828, 0.4122, 0.7724, 0.4525, 0.8403, 0.4094, 0.7828, 0.2883, 0.7678, 0.4122, 0.7724, 0.4094, 0.7828, 0.2888, 0.7828, 0.2883, 0.7678, 0.2608, 0.6454, 0.215, 0.7275, 0.2891, 0.6749, 0.2608, 0.6454, 0.2231, 0.6454, 0.215, 0.7275, 0.2608, 0.6454, 0.2369, 0.6124, 0.2231, 0.6454, 0.2608, 0.6454, 0.2479, 0.6124, 0.2369, 0.6124, 0.8094, 0.4429, 0.6487, 0.4677, 0.6375, 0.4429, 0.8094, 0.4429, 0.8098, 0.4698, 0.6487, 0.4677, 0.8094, 0.4429, 0.9701, 0.4698, 0.8098, 0.4698, 0.8094, 0.4429, 0.9823, 0.4435, 0.9701, 0.4698, 0.5839, 0.6054, 0.6636, 0.6454, 0.6506, 0.6055, 0.5839, 0.6054, 0.5839, 0.6454, 0.6636, 0.6454, 0.5839, 0.6054, 0.3823, 0.6454, 0.5839, 0.6454, 0.5839, 0.6054, 0.3951, 0.6055, 0.3823, 0.6454, 0.8889, 0.1396, 0.8889, 0.1396, 0.8069, 0.1396, 0.6571, 0.3447, 0.9646, 0.3447, 0.8108, 0.3447, 0.8108, 0.3447, 0.6416, 0.3447, 0.6571, 0.3447, 0.8108, 0.3447, 0.9646, 0.3447, 0.9764, 0.3447, 0.8098, 0.4698, 0.8103, 0.4783, 0.6492, 0.4683, 0.6083, 0.7517, 0.5831, 0.7482, 0.5834, 0.8207, 0.5831, 0.7482, 0.6083, 0.7517, 0.5839, 0.7451, 0.9507, 0.4799, 0.6667, 0.4798, 0.8091, 0.4781, 0.6086, 0.6018, 0.4332, 0.6025, 0.2576, 0.6018, 0.8069, 0.1396, 0.8889, 0.1396, 0.7249, 0.1396, 0.8889, 0.1396, 0.8889, 0.1396, 0.8889, 0.1396, 0.2883, 0.8746, 0.2883, 0.8572, 0.4561, 0.8572, 0.8461, 0.6124, 0.7964, 0.6124, 0.7847, 0.6454, 0.8103, 0.4783, 0.8098, 0.4698, 0.9534, 0.4766, 0.6487, 0.4677, 0.6661, 0.4773, 0.6776, 0.5854, 0.1197, 0.9262, 0.006715, 0.8746, 0.1793, 0.9262, 0.9843, 0.1661, 0.9716, 0.1661, 0.9598, 0.2749, 0.5107, 0.3069, 0.5056, 0.412, 0.4357, 0.4116, 0.3319, 0.4119, 0.2676, 0.412, 0.261, 0.3069, 0.2883, 0.9949, 0.2222, 0.9949, 0.2092, 0.954, 0.5839, 0.6749, 0.3477, 0.6749, 0.5839, 0.7275, 0.6537, 0.166, 0.6401, 0.166, 0.6501, 0.2808, 0.9542, 0.4774, 0.9701, 0.4698, 0.9498, 0.6013, 0.8098, 0.4698, 0.9677, 0.4707, 0.9534, 0.4766, 0.6944, 0.6749, 0.6636, 0.6454, 0.5839, 0.6454, 0.6492, 0.4683, 0.8103, 0.4783, 0.6661, 0.4773, 0.6326, 0.9871, 0.6212, 0.9871, 0.6086, 0.954, 0.2883, 0.8572, 0.05493, 0.8504, 0.2642, 0.8503, 0.7944, 0.9671, 0.8191, 0.9666, 0.8191, 0.9414, 0.8191, 0.9666, 0.8615, 0.9414, 0.8191, 0.9414, 0.8191, 0.9666, 0.8615, 0.9666, 0.8615, 0.9414, 0.8615, 0.9666, 0.8861, 0.9581, 0.8615, 0.9414, 0.8615, 0.9666, 0.8861, 0.9671, 0.8861, 0.9581, 0.8861, 0.9671, 0.9862, 0.9581, 0.8861, 0.9581, 0.8861, 0.9671, 0.9862, 0.9671, 0.9862, 0.9581, 0.9862, 0.9671, 0.9862, 0.9677, 0.9862, 0.9581, 0.9862, 0.9671, 0.9862, 0.977, 0.9862, 0.9677, 0.9862, 0.977, 0.8861, 0.9677, 0.9862, 0.9677, 0.9862, 0.977, 0.8861, 0.977, 0.8861, 0.9677, 0.8861, 0.977, 0.8615, 0.9686, 0.8861, 0.9677, 0.8861, 0.977, 0.8615, 0.9931, 0.8615, 0.9686, 0.8615, 0.9931, 0.8191, 0.9686, 0.8615, 0.9686, 0.8615, 0.9931, 0.8191, 0.9931, 0.8191, 0.9686, 0.8191, 0.9931, 0.7944, 0.9677, 0.8191, 0.9686, 0.8191, 0.9931, 0.7944, 0.977, 0.7944, 0.9677, 0.7944, 0.977, 0.6931, 0.9677, 0.7944, 0.9677, 0.7944, 0.977, 0.6931, 0.977, 0.6931, 0.9677, 0.6931, 0.977, 0.6931, 0.9671, 0.6931, 0.9677, 0.6931, 0.977, 0.7944, 0.9671, 0.6931, 0.9671, 0.7944, 0.9671, 0.7944, 0.9581, 0.6931, 0.9671, 0.7944, 0.9671, 0.8191, 0.9414, 0.7944, 0.9581, 0.8191, 0.9414, 0.8191, 0.9686, 0.7944, 0.9581, 0.8191, 0.9414, 0.8615, 0.9686, 0.8191, 0.9686, 0.6931, 0.9677, 0.6931, 0.9671, 0.6931, 0.9581, 0.6931, 0.9671, 0.7944, 0.9581, 0.6931, 0.9581, 0.6931, 0.9671, 0.7944, 0.9671, 0.7944, 0.9581, 0.7944, 0.9671, 0.8191, 0.9414, 0.7944, 0.9581, 0.7944, 0.9671, 0.8191, 0.9666, 0.8191, 0.9414, 0.8191, 0.9666, 0.8615, 0.9414, 0.8191, 0.9414, 0.8191, 0.9666, 0.8615, 0.9666, 0.8615, 0.9414, 0.8615, 0.9666, 0.8861, 0.9581, 0.8615, 0.9414, 0.8615, 0.9666, 0.8861, 0.9671, 0.8861, 0.9581, 0.8861, 0.9671, 0.9862, 0.9581, 0.8861, 0.9581, 0.8861, 0.9671, 0.9862, 0.9671, 0.9862, 0.9581, 0.9862, 0.9671, 0.9862, 0.9677, 0.9862, 0.9581, 0.9862, 0.9671, 0.9862, 0.977, 0.9862, 0.9677, 0.9862, 0.977, 0.8861, 0.9677, 0.9862, 0.9677, 0.9862, 0.977, 0.8861, 0.977, 0.8861, 0.9677, 0.8861, 0.977, 0.8615, 0.9686, 0.8861, 0.9677, 0.8861, 0.977, 0.8615, 0.9931, 0.8615, 0.9686, 0.8615, 0.9931, 0.8191, 0.9686, 0.8615, 0.9686, 0.8615, 0.9931, 0.8191, 0.9931, 0.8191, 0.9686, 0.8191, 0.9931, 0.7944, 0.9677, 0.8191, 0.9686, 0.8191, 0.9931, 0.7944, 0.977, 0.7944, 0.9677, 0.7944, 0.977, 0.6931, 0.9677, 0.7944, 0.9677, 0.7944, 0.977, 0.6931, 0.977, 0.6931, 0.9677, 0.6931, 0.977, 0.6931, 0.9671, 0.6931, 0.9677, 0.6931, 0.977, 0.7944, 0.9671, 0.6931, 0.9671, 0.2219, 0.2617, 0.1597, 0.2589, 0.222, 0.2427, 0.1597, 0.2589, 0.2117, 0.2342, 0.222, 0.2427, 0.1597, 0.2589, 0.1526, 0.2441, 0.2117, 0.2342, 0.1526, 0.2441, 0.1631, 0.208, 0.2117, 0.2342, 0.1526, 0.2441, 0.06519, 0.208, 0.1631, 0.208, 0.06519, 0.208, 0.1521, 0.09619, 0.1631, 0.208, 0.06519, 0.208, 0.07642, 0.09619, 0.1521, 0.09619, 0.07642, 0.09619, 0.07721, 0.0224, 0.1521, 0.09619, 0.07642, 0.09619, 0.0694, 0.0813, 0.07721, 0.0224, 0.0694, 0.0813, 0.0697, 0.03833, 0.07721, 0.0224, 0.0694, 0.0813, 0.008789, 0.07611, 0.0697, 0.03833, 0.008789, 0.07611, 0.009461, 0.039, 0.0697, 0.03833, 0.2391, 0.4962, 0.2419, 0.5059, 0.6324, 0.4962, 0.2419, 0.5059, 0.6287, 0.5059, 0.6324, 0.4962, 0.2419, 0.5059, 0.2501, 0.5059, 0.6287, 0.5059, 0.2501, 0.5059, 0.6211, 0.5059, 0.6287, 0.5059, 0.2501, 0.5059, 0.2501, 0.4654, 0.6211, 0.5059, 0.2501, 0.4654, 0.621, 0.4654, 0.6211, 0.5059, 0.2501, 0.4654, 0.2501, 0.4577, 0.621, 0.4654, 0.2501, 0.4577, 0.6212, 0.4577, 0.621, 0.4654, 0.2501, 0.4577, 0.2502, 0.4233, 0.6212, 0.4577, 0.2502, 0.4233, 0.6211, 0.4233, 0.6212, 0.4577, 0.7448, 0.9636, 0.7245, 0.9321, 0.7228, 0.9636, 0.7245, 0.9321, 0.7228, 0.949, 0.7228, 0.9636, 0.7245, 0.9321, 0.7427, 0.9321, 0.7228, 0.949, 0.7427, 0.9321, 0.7448, 0.949, 0.7228, 0.949, 0.7427, 0.9321, 0.7448, 0.9636, 0.7448, 0.949, 0.7448, 0.9636, 0.7427, 0.9314, 0.7448, 0.949, 0.7448, 0.9636, 0.7228, 0.9636, 0.7427, 0.9314, 0.7228, 0.9636, 0.7245, 0.9314, 0.7427, 0.9314, 0.7228, 0.9636, 0.7228, 0.949, 0.7245, 0.9314, 0.7228, 0.949, 0.7448, 0.949, 0.7245, 0.9314, 0.9566, 0.9492, 0.9543, 0.929, 0.9566, 0.9636, 0.9543, 0.929, 0.9346, 0.9636, 0.9566, 0.9636, 0.9543, 0.929, 0.9369, 0.929, 0.9346, 0.9636, 0.9369, 0.929, 0.9346, 0.9492, 0.9346, 0.9636, 0.9369, 0.929, 0.9566, 0.9492, 0.9346, 0.9492, 0.9566, 0.9492, 0.9543, 0.9309, 0.9346, 0.9492, 0.9566, 0.9492, 0.9566, 0.9636, 0.9543, 0.9309, 0.9566, 0.9636, 0.9369, 0.9309, 0.9543, 0.9309, 0.9566, 0.9636, 0.9346, 0.9636, 0.9369, 0.9309, 0.9346, 0.9636, 0.9346, 0.9492, 0.9369, 0.9309, 0.9566, 0.9492, 0.9543, 0.9321, 0.9566, 0.9636, 0.9543, 0.9321, 0.9346, 0.9636, 0.9566, 0.9636, 0.9543, 0.9321, 0.9369, 0.9321, 0.9346, 0.9636, 0.9369, 0.9321, 0.9346, 0.9492, 0.9346, 0.9636, 0.9369, 0.9321, 0.9566, 0.9492, 0.9346, 0.9492, 0.9566, 0.9492, 0.9543, 0.9314, 0.9346, 0.9492, 0.9566, 0.9492, 0.9566, 0.9636, 0.9543, 0.9314, 0.9566, 0.9636, 0.9369, 0.9314, 0.9543, 0.9314, 0.9566, 0.9636, 0.9346, 0.9636, 0.9369, 0.9314, 0.9346, 0.9636, 0.9346, 0.9492, 0.9369, 0.9314, 0.7448, 0.9636, 0.7245, 0.929, 0.7228, 0.9636, 0.7245, 0.929, 0.7228, 0.949, 0.7228, 0.9636, 0.7245, 0.929, 0.7427, 0.929, 0.7228, 0.949, 0.7427, 0.929, 0.7448, 0.949, 0.7228, 0.949, 0.7427, 0.929, 0.7448, 0.9636, 0.7448, 0.949, 0.7448, 0.9636, 0.7427, 0.9309, 0.7448, 0.949, 0.7448, 0.9636, 0.7228, 0.9636, 0.7427, 0.9309, 0.7228, 0.9636, 0.7245, 0.9309, 0.7427, 0.9309, 0.7228, 0.9636, 0.7228, 0.949, 0.7245, 0.9309, 0.7228, 0.949, 0.7448, 0.949, 0.7245, 0.9309, 0.6931, 0.977, 0.7944, 0.977, 0.7944, 0.9671, 0.7944, 0.977, 0.8191, 0.9666, 0.7944, 0.9671, 0.7944, 0.977, 0.8191, 0.9931, 0.8191, 0.9666, 0.8191, 0.9931, 0.8615, 0.9666, 0.8191, 0.9666, 0.8191, 0.9931, 0.8615, 0.9931, 0.8615, 0.9666, 0.8615, 0.9931, 0.8861, 0.9671, 0.8615, 0.9666, 0.8615, 0.9931, 0.8861, 0.977, 0.8861, 0.9671, 0.8861, 0.977, 0.9862, 0.9671, 0.8861, 0.9671, 0.8861, 0.977, 0.9862, 0.977, 0.9862, 0.9671, 0.2203, 0.2988, 0.1594, 0.3016, 0.2219, 0.2617, 0.1594, 0.3016, 0.1597, 0.2589, 0.2219, 0.2617, 0.1594, 0.3016, 0.1517, 0.3175, 0.1597, 0.2589, 0.1517, 0.3175, 0.1526, 0.2441, 0.1597, 0.2589, 0.1517, 0.3175, 0.07672, 0.3175, 0.1526, 0.2441, 0.07672, 0.3175, 0.07593, 0.2441, 0.1526, 0.2441, 0.07672, 0.3175, 0.06873, 0.2589, 0.07593, 0.2441, 0.06873, 0.2589, 0.01685, 0.2342, 0.07593, 0.2441, 0.06873, 0.2589, 0.007387, 0.2427, 0.01685, 0.2342, 0.2203, 0.09747, 0.1594, 0.0813, 0.2202, 0.07611, 0.1594, 0.0813, 0.1589, 0.03833, 0.2202, 0.07611, 0.1594, 0.0813, 0.1516, 0.0224, 0.1589, 0.03833, 0.1516, 0.0224, 0.2083, 0.01367, 0.1589, 0.03833, 0.1516, 0.0224, 0.07721, 0.0224, 0.2083, 0.01367, 0.07721, 0.0224, 0.02027, 0.01367, 0.2083, 0.01367, 0.07721, 0.0224, 0.0697, 0.03833, 0.02027, 0.01367, 0.0697, 0.03833, 0.01025, 0.02173, 0.02027, 0.01367, 0.0697, 0.03833, 0.009461, 0.039, 0.01025, 0.02173, 0.6931, 0.9581, 0.7944, 0.9581, 0.7944, 0.9677, 0.7944, 0.9581, 0.8191, 0.9686, 0.7944, 0.9677, 0.7944, 0.9581, 0.8191, 0.9414, 0.8191, 0.9686, 0.8191, 0.9414, 0.8615, 0.9686, 0.8191, 0.9686, 0.8191, 0.9414, 0.8615, 0.9414, 0.8615, 0.9686, 0.8615, 0.9414, 0.8861, 0.9677, 0.8615, 0.9686, 0.8615, 0.9414, 0.8861, 0.9581, 0.8861, 0.9677, 0.8861, 0.9581, 0.9862, 0.9677, 0.8861, 0.9677, 0.8861, 0.9581, 0.9862, 0.9581, 0.9862, 0.9677, 0.6931, 0.977, 0.7944, 0.977, 0.7944, 0.9671, 0.7944, 0.977, 0.8191, 0.9666, 0.7944, 0.9671, 0.7944, 0.977, 0.8191, 0.9931, 0.8191, 0.9666, 0.8191, 0.9931, 0.8615, 0.9666, 0.8191, 0.9666, 0.8191, 0.9931, 0.8615, 0.9931, 0.8615, 0.9666, 0.8615, 0.9931, 0.8861, 0.9671, 0.8615, 0.9666, 0.8615, 0.9931, 0.8861, 0.977, 0.8861, 0.9671, 0.8861, 0.977, 0.9862, 0.9671, 0.8861, 0.9671, 0.8861, 0.977, 0.9862, 0.977, 0.9862, 0.9671, 0.8328, 0.9298, 0.8384, 0.942, 0.8311, 0.9612, 0.8384, 0.942, 0.8368, 0.9734, 0.8311, 0.9612, 0.8384, 0.942, 0.8511, 0.937, 0.8368, 0.9734, 0.8511, 0.937, 0.8496, 0.9684, 0.8368, 0.9734, 0.8511, 0.937, 0.8459, 0.9249, 0.8496, 0.9684, 0.8459, 0.9249, 0.8443, 0.9563, 0.8496, 0.9684, 0.8459, 0.9249, 0.8328, 0.9298, 0.8443, 0.9563, 0.8328, 0.9298, 0.8311, 0.9612, 0.8443, 0.9563, 0.8511, 0.937, 0.8384, 0.942, 0.8496, 0.97, 0.8384, 0.942, 0.8368, 0.9747, 0.8496, 0.97, 0.8384, 0.942, 0.8328, 0.9298, 0.8368, 0.9747, 0.8328, 0.9298, 0.8311, 0.9635, 0.8368, 0.9747, 0.8328, 0.9298, 0.8459, 0.9249, 0.8311, 0.9635, 0.8459, 0.9249, 0.8443, 0.9581, 0.8311, 0.9635, 0.8459, 0.9249, 0.8511, 0.937, 0.8443, 0.9581, 0.8511, 0.937, 0.8496, 0.97, 0.8443, 0.9581, 0.0199, 0.3252, 0.07672, 0.3175, 0.02051, 0.3577, 0.07672, 0.3175, 0.2083, 0.3577, 0.02051, 0.3577, 0.07672, 0.3175, 0.1517, 0.3175, 0.2083, 0.3577, 0.1517, 0.3175, 0.2086, 0.3252, 0.2083, 0.3577, 0.1517, 0.3175, 0.1594, 0.3016, 0.2086, 0.3252, 0.1594, 0.3016, 0.2193, 0.318, 0.2086, 0.3252, 0.1594, 0.3016, 0.2203, 0.2988, 0.2193, 0.318, 0.8843, 0.8481, 0.8843, 0.8481, 0.9963, 0.8476, 0.8843, 0.8481, 0.9955, 0.7261, 0.9963, 0.8476, 0.8843, 0.8481, 0.8849, 0.7273, 0.9955, 0.7261, 0.8849, 0.7273, 0.9963, 0.8476, 0.9955, 0.7261, 0.8849, 0.7273, 0.8843, 0.8481, 0.9963, 0.8476, 0.8843, 0.8481, 0.9963, 0.8476, 0.9963, 0.8476, 0.8843, 0.8481, 0.8843, 0.8481, 0.9963, 0.8476, 0.8843, 0.8481, 0.9955, 0.7261, 0.9963, 0.8476, 0.8843, 0.8481, 0.8849, 0.7273, 0.9955, 0.7261, 0.8849, 0.7273, 0.9963, 0.8476, 0.9955, 0.7261, 0.8849, 0.7273, 0.8843, 0.8481, 0.9963, 0.8476, 0.8843, 0.8481, 0.9963, 0.8476, 0.9963, 0.8476, 0.9963, 0.8476, 0.9963, 0.8476, 0.9955, 0.7261, 0.9963, 0.8476, 0.8843, 0.8481, 0.9955, 0.7261, 0.9963, 0.8476, 0.8843, 0.8481, 0.8843, 0.8481, 0.8843, 0.8481, 0.8849, 0.7273, 0.8843, 0.8481, 0.8843, 0.8481, 0.9963, 0.8476, 0.8849, 0.7273, 0.9963, 0.8476, 0.9955, 0.7261, 0.8849, 0.7273, 0.2117, 0.2342, 0.1631, 0.208, 0.2123, 0.208, 0.1631, 0.208, 0.2102, 0.1056, 0.2123, 0.208, 0.1631, 0.208, 0.1521, 0.09619, 0.2102, 0.1056, 0.1521, 0.09619, 0.1594, 0.0813, 0.2102, 0.1056, 0.1521, 0.09619, 0.1516, 0.0224, 0.1594, 0.0813, 0.5765, 0.2893, 0.6277, 0.2028, 0.616, 0.2893, 0.6277, 0.2028, 0.6252, 0.2893, 0.616, 0.2893, 0.6277, 0.2028, 0.6277, 0.2028, 0.6252, 0.2893, 0.6277, 0.2028, 0.6252, 0.2893, 0.6252, 0.2893, 0.6277, 0.2028, 0.616, 0.2893, 0.6252, 0.2893, 0.5726, 0.01214, 0.5391, 0.01654, 0.6058, 0.01654, 0.5391, 0.01654, 0.6063, 0.02032, 0.6058, 0.01654, 0.5391, 0.01654, 0.5386, 0.02032, 0.6063, 0.02032, 0.5386, 0.02032, 0.5726, 0.1909, 0.6063, 0.02032, 0.5386, 0.02032, 0.5381, 0.189, 0.5726, 0.1909, 0.8191, 0.9414, 0.8615, 0.9414, 0.8615, 0.9686, 0.8615, 0.9414, 0.8861, 0.9677, 0.8615, 0.9686, 0.8615, 0.9414, 0.8861, 0.9581, 0.8861, 0.9677, 0.8861, 0.9581, 0.9862, 0.9677, 0.8861, 0.9677, 0.8861, 0.9581, 0.9862, 0.9581, 0.9862, 0.9677, 0.6238, 0.5179, 0.6257, 0.5321, 0.2441, 0.5179, 0.6257, 0.5321, 0.2424, 0.5321, 0.2441, 0.5179, 0.6257, 0.5321, 0.6277, 0.5696, 0.2424, 0.5321, 0.6277, 0.5696, 0.2407, 0.5696, 0.2424, 0.5321, 0.6277, 0.5696, 0.2587, 0.6016, 0.2407, 0.5696, 0.8191, 0.9686, 0.7944, 0.9677, 0.7944, 0.9581, 0.7944, 0.9677, 0.6931, 0.9581, 0.7944, 0.9581, 0.7944, 0.9677, 0.6931, 0.9677, 0.6931, 0.9581, 0.6931, 0.9677, 0.6931, 0.9671, 0.6931, 0.9581, 0.007387, 0.2427, 0.06873, 0.2589, 0.007691, 0.2617, 0.06873, 0.2589, 0.0694, 0.3016, 0.007691, 0.2617, 0.06873, 0.2589, 0.07672, 0.3175, 0.0694, 0.3016, 0.07672, 0.3175, 0.0199, 0.3252, 0.0694, 0.3016, 0.06519, 0.208, 0.01843, 0.1056, 0.07642, 0.09619, 0.01843, 0.1056, 0.0694, 0.0813, 0.07642, 0.09619, 0.01843, 0.1056, 0.008789, 0.09747, 0.0694, 0.0813, 0.008789, 0.09747, 0.008789, 0.07611, 0.0694, 0.0813, 0.5316, 0.2008, 0.5718, 0.2885, 0.5552, 0.2016, 0.5718, 0.2885, 0.5788, 0.2014, 0.5552, 0.2016, 0.5718, 0.2885, 0.5765, 0.2893, 0.5788, 0.2014, 0.5765, 0.2893, 0.616, 0.2893, 0.5788, 0.2014, 0.06519, 0.208, 0.01618, 0.208, 0.01843, 0.1056, 0.06519, 0.208, 0.01685, 0.2342, 0.01618, 0.208, 0.06519, 0.208, 0.07593, 0.2441, 0.01685, 0.2342, 0.06519, 0.208, 0.1526, 0.2441, 0.07593, 0.2441, 0.6129, 0.4111, 0.6252, 0.2983, 0.6143, 0.4006, 0.6129, 0.4111, 0.616, 0.2983, 0.6252, 0.2983, 0.6129, 0.4111, 0.6075, 0.4006, 0.616, 0.2983, 0.6129, 0.4111, 0.5749, 0.4006, 0.6075, 0.4006, 0.6129, 0.4111, 0.6075, 0.4006, 0.5749, 0.4006, 0.6129, 0.4111, 0.616, 0.2983, 0.6075, 0.4006, 0.6129, 0.4111, 0.6252, 0.2983, 0.616, 0.2983, 0.6129, 0.4111, 0.6143, 0.4006, 0.6252, 0.2983, 0.8086, 0.02734, 0.9905, 0.1208, 0.9886, 0.02734, 0.8086, 0.02734, 0.8086, 0.1238, 0.9905, 0.1208, 0.8086, 0.02734, 0.6351, 0.1209, 0.8086, 0.1238, 0.8086, 0.02734, 0.6326, 0.02734, 0.6351, 0.1209, 0.2587, 0.6016, 0.6277, 0.5696, 0.6095, 0.6016, 0.5765, 0.2893, 0.5788, 0.2014, 0.6277, 0.2028, 0.0694, 0.3016, 0.008789, 0.2988, 0.007691, 0.2617, 0.8843, 0.8481, 0.8849, 0.7273, 0.9955, 0.7261, 0.9955, 0.7261, 0.9963, 0.8476, 0.9963, 0.8476, 0.9955, 0.7261, 0.9963, 0.8476, 0.9963, 0.8476, 0.8849, 0.7273, 0.8843, 0.8481, 0.8843, 0.8481, 0.02027, 0.01367, 0.2083, 0.006957, 0.2083, 0.01367, 0.5765, 0.2999, 0.5718, 0.2993, 0.5702, 0.4006, 0.5718, 0.2993, 0.5765, 0.2999, 0.5749, 0.4006, 0.8843, 0.8481, 0.9963, 0.8476, 0.9963, 0.8476, 0.6277, 0.2028, 0.5788, 0.2014, 0.616, 0.2893, 0.5726, 0.1909, 0.6063, 0.189, 0.6063, 0.02032, 0.0694, 0.3016, 0.00934, 0.318, 0.008789, 0.2988, 0.0694, 0.3016, 0.0199, 0.3252, 0.00934, 0.318, 0.1521, 0.09619, 0.07721, 0.0224, 0.1516, 0.0224, 0.5765, 0.2999, 0.5702, 0.4006, 0.5749, 0.4006, 0.5521, 0.4003, 0.5476, 0.3202, 0.5401, 0.3017, 0.5702, 0.4006, 0.5718, 0.2993, 0.5749, 0.4006, 0.5521, 0.4003, 0.5401, 0.3017, 0.5476, 0.3202, 0.5316, 0.2008, 0.5318, 0.2664, 0.5318, 0.2444, 0.5316, 0.2008, 0.532, 0.2881, 0.5518, 0.2775, 0.1594, 0.0813, 0.2203, 0.09747, 0.2102, 0.1056, 0.5439, 0.3166, 0.5502, 0.4065, 0.5515, 0.4006, 0.5502, 0.4065, 0.5439, 0.3166, 0.5515, 0.4006, 0.5702, 0.3998, 0.6129, 0.4111, 0.5749, 0.3998, 0.6129, 0.4111, 0.5702, 0.3998, 0.5749, 0.3998, 0.5788, 0.2014, 0.5765, 0.2893, 0.5718, 0.2885, 0.1589, 0.03833, 0.2083, 0.01367, 0.2183, 0.02173, 0.5502, 0.4065, 0.5702, 0.4006, 0.5515, 0.4006, 0.5502, 0.4065, 0.5515, 0.4006, 0.5702, 0.4006, 0.5502, 0.4065, 0.6129, 0.4111, 0.5702, 0.4006, 0.5502, 0.4065, 0.5702, 0.4006, 0.6129, 0.4111, 0.02027, 0.01367, 0.02051, 0.006957, 0.2083, 0.006957, 0.1589, 0.03833, 0.219, 0.039, 0.2202, 0.07611, 0.1589, 0.03833, 0.2183, 0.02173, 0.219, 0.039, 0.8864, 0.0001211, 0.8864, 0.0001211, 0.8864, 0.0001211, 0.7944, 0.9581, 0.6931, 0.9581, 0.6931, 0.9671, 0.6517, 0.007566, 0.6357, 0.01312, 0.8096, 0.01312, 0.9667, 0.007566, 0.6517, 0.007566, 0.8096, 0.01312, 0.8096, 0.01312, 0.9823, 0.01312, 0.9667, 0.007566, 0.5788, 0.2014, 0.5788, 0.2014, 0.5316, 0.2008, 0.6277, 0.2028, 0.5788, 0.2014, 0.5788, 0.2014, 0.532, 0.2881, 0.5718, 0.2885, 0.5319, 0.2773, 0.532, 0.2881, 0.5319, 0.2773, 0.5718, 0.2885, 0.532, 0.2881, 0.5316, 0.2008, 0.5318, 0.2444, 0.5318, 0.2664, 0.5316, 0.2008, 0.5718, 0.2885, 0.5319, 0.2773, 0.5318, 0.2664, 0.5718, 0.2885, 0.532, 0.2881, 0.5319, 0.2773, 0.5318, 0.2664, 0.7944, 0.9677, 0.6931, 0.9677, 0.6931, 0.9581, 0.7245, 0.9321, 0.7448, 0.9636, 0.7427, 0.9321, 0.7245, 0.9314, 0.7448, 0.949, 0.7427, 0.9314, 0.9369, 0.9309, 0.9346, 0.9492, 0.9543, 0.9309, 0.9369, 0.929, 0.9543, 0.929, 0.9566, 0.9492, 0.9369, 0.9314, 0.9346, 0.9492, 0.9543, 0.9314, 0.9369, 0.9321, 0.9543, 0.9321, 0.9566, 0.9492, 0.7245, 0.929, 0.7448, 0.9636, 0.7427, 0.929, 0.7245, 0.9309, 0.7448, 0.949, 0.7427, 0.9309, 0.6395, 0.3124, 0.6565, 0.3314, 0.6565, 0.3314, 0.6565, 0.3314, 0.9741, 0.3314, 0.6565, 0.3314, 0.6565, 0.3314, 0.9692, 0.3035, 0.9741, 0.3314, 0.9692, 0.3035, 0.9849, 0.3137, 0.9741, 0.3314, 0.9692, 0.3035, 0.9849, 0.3124, 0.9849, 0.3137, 0.9849, 0.3124, 0.9741, 0.3314, 0.9849, 0.3137, 0.9849, 0.3124, 0.9692, 0.3035, 0.9741, 0.3314, 0.9692, 0.3035, 0.6604, 0.3035, 0.9741, 0.3314, 0.9692, 0.3035, 0.6565, 0.3314, 0.6604, 0.3035, 0.6565, 0.3314, 0.6395, 0.3137, 0.6604, 0.3035, 0.6565, 0.3314, 0.6395, 0.3124, 0.6395, 0.3137, 0.6395, 0.3124, 0.6604, 0.3035, 0.6395, 0.3137, 0.6395, 0.3124, 0.6565, 0.3314, 0.6604, 0.3035, 0.6565, 0.3314, 0.9741, 0.3314, 0.6604, 0.3035, 0.6565, 0.3314, 0.9741, 0.3314, 0.9741, 0.3314, 0.9741, 0.3314, 0.9849, 0.3137, 0.9741, 0.3314, 0.6663, 0.302, 0.6441, 0.3112, 0.6599, 0.331, 0.6441, 0.3112, 0.6441, 0.3112, 0.6599, 0.331, 0.6441, 0.3112, 0.6663, 0.302, 0.6441, 0.3112, 0.6663, 0.302, 0.6599, 0.331, 0.6441, 0.3112, 0.6663, 0.302, 0.9696, 0.3314, 0.6599, 0.331, 0.9696, 0.3314, 0.6599, 0.331, 0.6599, 0.331, 0.9696, 0.3314, 0.9696, 0.3314, 0.6599, 0.331, 0.9696, 0.3314, 0.6663, 0.302, 0.6599, 0.331, 0.9696, 0.3314, 0.9644, 0.302, 0.6663, 0.302, 0.9644, 0.302, 0.9696, 0.3314, 0.6663, 0.302, 0.9644, 0.302, 0.9803, 0.3112, 0.9696, 0.3314, 0.9803, 0.3112, 0.9696, 0.3314, 0.9696, 0.3314, 0.9803, 0.3112, 0.9803, 0.3112, 0.9696, 0.3314, 0.9803, 0.3112, 0.9644, 0.302, 0.9696, 0.3314, 0.9803, 0.3112, 0.9803, 0.3112, 0.9644, 0.302, 0.9745, 0.3182, 0.7964, 0.3182, 0.7964, 0.3091, 0.7964, 0.3182, 0.6619, 0.3091, 0.7964, 0.3091, 0.7964, 0.3182, 0.6619, 0.3182, 0.6619, 0.3091, 0.6619, 0.3182, 0.6434, 0.3091, 0.6619, 0.3091, 0.6619, 0.3182, 0.6434, 0.3182, 0.6434, 0.3091, 0.6434, 0.3182, 0.9862, 0.3091, 0.6434, 0.3091, 0.6434, 0.3182, 0.9862, 0.3182, 0.9862, 0.3091, 0.9862, 0.3182, 0.9745, 0.3091, 0.9862, 0.3091, 0.9862, 0.3182, 0.9745, 0.3182, 0.9745, 0.3091, 0.9745, 0.3182, 0.7964, 0.3091, 0.9745, 0.3091, 0.9735, 0.3181, 0.7955, 0.3181, 0.7955, 0.309, 0.7955, 0.3181, 0.6608, 0.309, 0.7955, 0.309, 0.7955, 0.3181, 0.6608, 0.3181, 0.6608, 0.309, 0.6608, 0.3181, 0.6426, 0.309, 0.6608, 0.309, 0.6608, 0.3181, 0.6426, 0.3181, 0.6426, 0.309, 0.6426, 0.3181, 0.9854, 0.309, 0.6426, 0.309, 0.6426, 0.3181, 0.9854, 0.3181, 0.9854, 0.309, 0.9854, 0.3181, 0.9735, 0.309, 0.9854, 0.309, 0.9854, 0.3181, 0.9735, 0.3181, 0.9735, 0.309, 0.9735, 0.3181, 0.7955, 0.309, 0.9735, 0.309, 0.6363, 0.302, 0.6363, 0.323, 0.9952, 0.302, 0.6363, 0.323, 0.9952, 0.323, 0.9952, 0.302, 0.6363, 0.323, 0.6363, 0.3163, 0.9952, 0.323, 0.6363, 0.3163, 0.9952, 0.3163, 0.9952, 0.323, 0.6363, 0.3163, 0.6363, 0.302, 0.9952, 0.3163, 0.6363, 0.302, 0.9952, 0.302, 0.9952, 0.3163, 0.6363, 0.3102, 0.6363, 0.3317, 0.9952, 0.3102, 0.6363, 0.3317, 0.9952, 0.3317, 0.9952, 0.3102, 0.6363, 0.3317, 0.6363, 0.3246, 0.9952, 0.3317, 0.6363, 0.3246, 0.9952, 0.3246, 0.9952, 0.3317, 0.6363, 0.3246, 0.6363, 0.3102, 0.9952, 0.3246, 0.6363, 0.3102, 0.9952, 0.3102, 0.9952, 0.3246, 0.7964, 0.3091, 0.6434, 0.3091, 0.9862, 0.3091, 0.6434, 0.3182, 0.6619, 0.3182, 0.7964, 0.3182, 0.7964, 0.3182, 0.9745, 0.3182, 0.9862, 0.3182, 0.9862, 0.3182, 0.6434, 0.3182, 0.7964, 0.3182, 0.9862, 0.3091, 0.9745, 0.3091, 0.7964, 0.3091, 0.6434, 0.3091, 0.7964, 0.3091, 0.6619, 0.3091, 0.7955, 0.309, 0.6426, 0.309, 0.9854, 0.309, 0.6426, 0.3181, 0.6608, 0.3181, 0.7955, 0.3181, 0.7955, 0.3181, 0.9735, 0.3181, 0.9854, 0.3181, 0.9854, 0.3181, 0.6426, 0.3181, 0.7955, 0.3181, 0.9854, 0.309, 0.9735, 0.309, 0.7955, 0.309, 0.6426, 0.309, 0.7955, 0.309, 0.6608, 0.309, 0.6409, 0.3035, 0.9724, 0.3035, 0.9753, 0.3009, 0.8874, 0.3274, 0.9771, 0.3196, 0.9818, 0.3295, 0.8874, 0.3274, 0.9818, 0.3295, 0.8884, 0.3295, 0.9797, 0.3183, 0.9802, 0.3191, 0.8934, 0.3269, 0.8943, 0.3259, 0.9797, 0.3183, 0.8934, 0.3269, 0.6409, 0.3035, 0.9753, 0.3009, 0.6379, 0.3009, 0.6379, 0.3004, 0.9755, 0.3004, 0.6402, 0.3051, 0.9755, 0.3004, 0.9729, 0.3051, 0.6402, 0.3051, 0.9056, 0.3019, 0.9025, 0.2996, 0.9005, 0.3263, 0.6369, 0.3301, 0.9784, 0.3032, 0.6384, 0.3032, 0.9056, 0.3019, 0.9005, 0.3263, 0.904, 0.3239, 0.9037, 0.3284, 0.9001, 0.3299, 0.9052, 0.3059, 0.9001, 0.3299, 0.9027, 0.301, 0.9052, 0.3059, 0.6354, 0.3336, 0.9799, 0.3336, 0.6379, 0.3049, 0.6379, 0.3033, 0.9793, 0.3304, 0.6359, 0.3304, 0.6402, 0.3098, 0.9729, 0.3098, 0.6387, 0.3323, 0.6379, 0.3033, 0.9753, 0.3033, 0.9793, 0.3304, 0.9654, 0.3035, 0.9722, 0.3279, 0.9686, 0.3009, 0.9799, 0.3336, 0.9755, 0.3049, 0.6379, 0.3049, 0.9729, 0.3098, 0.9772, 0.3323, 0.6387, 0.3323, 0.6441, 0.3112, 0.6599, 0.331, 0.6599, 0.331, 0.6369, 0.3301, 0.9773, 0.3217, 0.9784, 0.3032, 0.9685, 0.3029, 0.9685, 0.3318, 0.9685, 0.308, 0.9685, 0.3318, 0.9685, 0.3304, 0.9685, 0.308, 0.9654, 0.3035, 0.97, 0.3254, 0.9722, 0.3279])
me_body_prm0_material_1.materials.append(mat_material_1)
me_body_prm0_material_1.use_remesh_preserve_volume = False
me_body_prm0_material_1.use_remesh_preserve_attributes = False
me_body_prm0_material_1.use_mirror_vertex_groups = False
me_body_prm0_material_1.update()

# ---- objects
ob_body_prm0_material_1 = bpy.data.objects.new('body.prm0_Material#1', me_body_prm0_material_1)
ob_lamp = bpy.data.objects.new('Lamp', light_spot)
ob_camera = bpy.data.objects.new('Camera', cam_camera)

# ---- transforms, parenting, visibility, modifiers, constraints
ob_body_prm0_material_1.location = (0.0, 0.0, 0.0)
ob_body_prm0_material_1.lock_rotations_4d = False
ob_body_prm0_material_1.empty_display_type = 'ARROWS'
ob_body_prm0_material_1.lineart.crease_threshold = 0.0
ob_lamp.location = (4.076, 1.005, 5.904)
ob_lamp.rotation_euler = (0.6503, 0.05522, 1.866)
ob_lamp.lock_rotations_4d = False
ob_lamp.empty_display_type = 'ARROWS'
ob_lamp.color = (0.0, 0.0, 0.0, 0.0)
ob_lamp.lineart.crease_threshold = 0.0
ob_camera.location = (7.481, -6.508, 5.344)
ob_camera.rotation_euler = (1.109, 0.01082, 0.8149)
ob_camera.lock_rotations_4d = False
ob_camera.empty_display_type = 'ARROWS'
ob_camera.color = (0.0, 0.0, 0.0, 0.0)
ob_camera.display_type = 'WIRE'
ob_camera.lineart.crease_threshold = 0.0

# ---- collection membership
col_collection_1.objects.link(ob_body_prm0_material_1)
col_collection_1.objects.link(ob_lamp)
col_collection_1.objects.link(ob_camera)

# ---- scene / render settings (as saved in the file)
scene.camera = ob_camera
scene.frame_start = 1; scene.frame_end = 250; scene.frame_set(1)
scene.render.engine = 'BLENDER_EEVEE_NEXT'
scene.render.image_settings.file_format = 'JPEG'
scene.render.image_settings.color_mode = 'RGB'
scene.render.image_settings.compression = 90
scene.render.resolution_x = 800
scene.render.resolution_y = 600
scene.render.pixel_aspect_x = 100.0
scene.render.pixel_aspect_y = 100.0
scene.render.fps = 25
scene.render.dither_intensity = 0.0
scene.render.use_compositing = False
scene.render.use_sequencer = False
scene.render.bake_margin = 2
scene.render.bake_bias = 0.0
scene.render.use_stamp_time = False
scene.render.use_stamp_date = False
scene.render.use_stamp_frame = False
scene.render.use_stamp_camera = False
scene.render.use_stamp_scene = False
scene.render.use_stamp_filename = False
scene.render.use_stamp_render_time = False
scene.render.stamp_font_size = 0
scene.cycles.use_denoising = False
scene.cycles.samples = 10
scene.cycles.sampling_pattern = 'TABULATED_SOBOL'
scene.cycles.light_sampling_threshold = 0.0
scene.cycles.use_adaptive_sampling = False
scene.cycles.use_light_tree = False
scene.cycles.blur_glossy = 0.0
scene.cycles.volume_bounces = 1
scene.cycles.pixel_filter_type = 'GAUSSIAN'
scene.cycles.sample_clamp_indirect = 0.0
scene.view_settings.view_transform = 'Raw'
bpy.context.view_layer.update()
